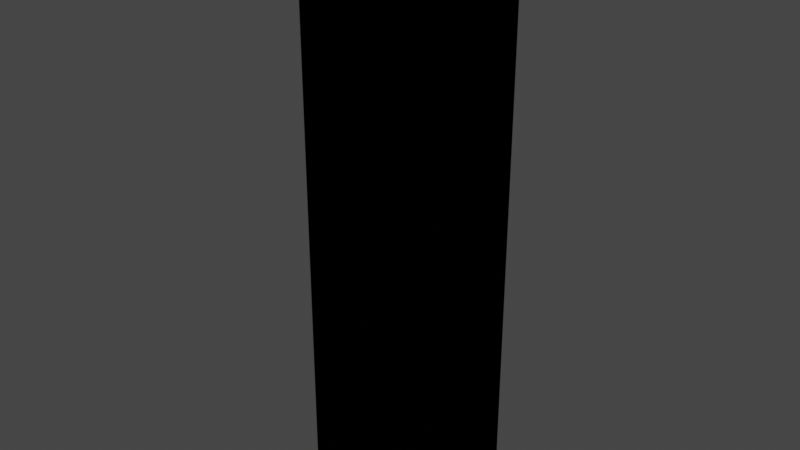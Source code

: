 # Source: treeV0.blend  (saved by Blender 2.82.7; exported with 4.5.12 LTS)
import bpy
from mathutils import Matrix  # noqa: F401  (used for matrix-valued properties, if any)

bpy.ops.wm.read_factory_settings(use_empty=True)
scene = bpy.context.scene
scene.name = 'Scene'

# ---- collections
col_collection = bpy.data.collections.new('Collection'); scene.collection.children.link(col_collection)

# ---- images (referenced by path relative to the original .blend; pixels are not part of the script)
import os
ASSET_DIR = os.environ.get("B2B_ASSET_DIR", "")  # directory of the original .blend (textures are referenced by path, not embedded)
HERE = os.path.dirname(os.path.abspath(__file__))  # packed textures are extracted next to this script under _unpacked/

def load_image(name, relpath, width, height, colorspace="sRGB"):
    """Load a texture the original file referenced (path relative to the .blend, or extracted next to this script)."""
    p = next((c for c in (os.path.join(HERE, relpath), os.path.join(ASSET_DIR, relpath)) if relpath and os.path.exists(c)), "")
    if p:
        img = bpy.data.images.load(p, check_existing=True)
        img.name = name
    else:  # same state as the original file: an image datablock whose file is absent (Cycles renders it pink)
        img = bpy.data.images.new(name, width, height)
        img.source = "FILE"
        img.filepath = "//" + (relpath or name)
    img.colorspace_settings.name = colorspace
    return img
img_treetexture_png = load_image('treeTexture.png', 'Textures/treeTexture.png', 1024, 1024, 'sRGB')

# ---- materials (node trees are filled in below, after node groups)
mat_material_001 = bpy.data.materials.new('Material.001')
mat_material_001.use_transparent_shadow = False

# ---- material node trees
mat_material_001.use_nodes = True; mat_material_001.node_tree.nodes.clear()
_N = mat_material_001.node_tree.nodes; _L = mat_material_001.node_tree.links
n0 = _N.new('ShaderNodeOutputMaterial'); n0.name = 'Material Output'; n0.location = (-68, 310)
n1 = _N.new('ShaderNodeBsdfPrincipled'); n1.name = 'Principled BSDF'; n1.location = (-358, 310)
n1.distribution = 'GGX'
n1.subsurface_method = 'BURLEY'
n1.inputs[3].default_value = 1.45
n1.inputs[27].default_value = (0.0, 0.0, 0.0, 1.0)
n1.inputs[28].default_value = 1.0
n2 = _N.new('ShaderNodeTexImage'); n2.name = 'Image Texture'; n2.location = (-679, 212)
n2.image = img_treetexture_png
n2.interpolation = 'Closest'
_L.new(n1.outputs[0], n0.inputs[0])
_L.new(n2.outputs[0], n1.inputs[0])
_L.new(n2.outputs[1], n1.inputs[4])
n0.is_active_output = True

# ---- world
world_world = bpy.data.worlds.new('World'); scene.world = world_world
world_world.use_nodes = True; world_world.node_tree.nodes.clear()
_N = world_world.node_tree.nodes; _L = world_world.node_tree.links
n0 = _N.new('ShaderNodeOutputWorld'); n0.name = 'World Output'; n0.location = (300, 300)
n1 = _N.new('ShaderNodeBackground'); n1.name = 'Background'; n1.location = (10, 300)
n1.inputs[0].default_value = (0.05088, 0.05088, 0.05088, 1.0)
_L.new(n1.outputs[0], n0.inputs[0])
n0.is_active_output = True
world_world.color = (0.05088, 0.05088, 0.05088)
world_world.use_sun_shadow = False
world_world.sun_shadow_jitter_overblur = 0.0

# ---- meshes
me_plane = bpy.data.meshes.new('Plane')
me_plane.from_pydata([(0.0, -1.0, 0.5), (-1.0, 0.0, 0.5), (0.0, 0.0, 0.5), (1.0, 0.0, 0.5), (0.0, 1.0, 0.5), (0.0, -1.0, 4.5), (-1.0, 0.0, 4.5), (0.0, 0.0, 4.5), (1.0, 0.0, 4.5), (0.0, 1.0, 4.5), (0.0, -1.0, 0.0), (-1.0, 0.0, 0.0), (0.0, 0.0, 0.0), (1.0, 0.0, 0.0), (0.0, 1.0, 0.0), (0.0, -1.0, 0.5), (-1.0, 0.0, 0.5), (0.0, 0.0, 0.5), (1.0, 0.0, 0.5), (0.0, 1.0, 0.5), (0.0, -1.0, 4.5), (-1.0, 0.0, 4.5), (0.0, 0.0, 4.5), (1.0, 0.0, 4.5), (0.0, 1.0, 4.5), (0.0, -1.0, 0.0), (-1.0, 0.0, 0.0), (0.0, 0.0, 0.0), (1.0, 0.0, 0.0), (0.0, 1.0, 0.0)], [], [(2, 1, 6, 7), (4, 2, 7, 9), (3, 2, 7, 8), (0, 2, 7, 5), (2, 4, 14, 12), (1, 2, 12, 11), (2, 3, 13, 12), (2, 0, 10, 12), (17, 22, 21, 16), (19, 24, 22, 17), (18, 23, 22, 17), (15, 20, 22, 17), (17, 27, 29, 19), (16, 26, 27, 17), (17, 27, 28, 18), (17, 27, 25, 15)])
_uv = me_plane.uv_layers.new(name='UVMap')
_uv.uv.foreach_set('vector', [0.8047, 0.0, 0.6016, 0.0, 0.6016, 1.0, 0.8047, 1.0, 0.6016, 0.0, 0.8047, 0.0, 0.8047, 1.0, 0.6016, 1.0, 0.6016, 0.0, 0.8047, 0.0, 0.8047, 1.0, 0.6016, 1.0, 0.6016, 0.0, 0.8047, 0.0, 0.8047, 1.0, 0.6016, 1.0, 0.0, 1.0, 0.0, 0.0, 0.25, 0.0, 0.25, 1.0, 0.25, 0.0, 0.25, 1.0, 0.0, 1.0, 0.0, 0.0, 0.25, 1.0, 0.25, 0.0, 0.0, 0.0, 0.0, 1.0, 0.0, 1.0, 0.0, 0.0, 0.25, 0.0, 0.25, 1.0, 0.8047, 0.0, 0.8047, 1.0, 0.6016, 1.0, 0.6016, 0.0, 0.6016, 0.0, 0.6016, 1.0, 0.8047, 1.0, 0.8047, 0.0, 0.6016, 0.0, 0.6016, 1.0, 0.8047, 1.0, 0.8047, 0.0, 0.6016, 0.0, 0.6016, 1.0, 0.8047, 1.0, 0.8047, 0.0, 0.25, 1.0, 0.0, 1.0, 0.0, 0.0, 0.25, 0.0, 0.0, 0.0, 0.25, 0.0, 0.25, 1.0, 0.0, 1.0, 0.25, 1.0, 0.0, 1.0, 0.0, 0.0, 0.25, 0.0, 0.25, 1.0, 0.0, 1.0, 0.0, 0.0, 0.25, 0.0])
me_plane.materials.append(mat_material_001)
me_plane.use_remesh_fix_poles = True
me_plane.use_remesh_preserve_attributes = False
me_plane.use_mirror_vertex_groups = False
me_plane.update()

# ---- objects
ob_plane = bpy.data.objects.new('Plane', me_plane)

# ---- transforms, parenting, visibility, modifiers, constraints
ob_plane.location = (0.0, 0.0, 0.0)
ob_plane.scale = (2.0, 2.0, 2.0)
ob_plane.lineart.crease_threshold = 0.0

# ---- collection membership
col_collection.objects.link(ob_plane)

# ---- scene / render settings (as saved in the file)
scene.frame_start = 1; scene.frame_end = 250; scene.frame_set(1)
scene.render.engine = 'BLENDER_EEVEE_NEXT'
scene.cycles.use_denoising = False
scene.cycles.samples = 128
scene.cycles.sampling_pattern = 'TABULATED_SOBOL'
scene.cycles.use_adaptive_sampling = False
scene.cycles.use_light_tree = False
scene.view_settings.view_transform = 'Filmic'
bpy.context.view_layer.update()

# ---- added for rendering (the .blend has no active camera and no usable light): camera, sun
cam_auto = bpy.data.cameras.new('AutoCamera')
cam_auto.lens = 50.0
cam_auto.sensor_width = 36.0
cam_auto.clip_end = 1000.0
ob_auto_camera = bpy.data.objects.new('AutoCamera', cam_auto)
scene.collection.objects.link(ob_auto_camera)
ob_auto_camera.location = (9.83527, -11.8023, 12.3682)
ob_auto_camera.rotation_euler = (1.09748, -7.21219e-08, 0.694738)
scene.camera = ob_auto_camera
light_auto_sun = bpy.data.lights.new('AutoSun', 'SUN')
light_auto_sun.energy = 3.0
light_auto_sun.angle = 0.0523599
ob_auto_sun = bpy.data.objects.new('AutoSun', light_auto_sun)
scene.collection.objects.link(ob_auto_sun)
ob_auto_sun.rotation_euler = (0.872665, 0.174533, 0.523599)
bpy.context.view_layer.update()
